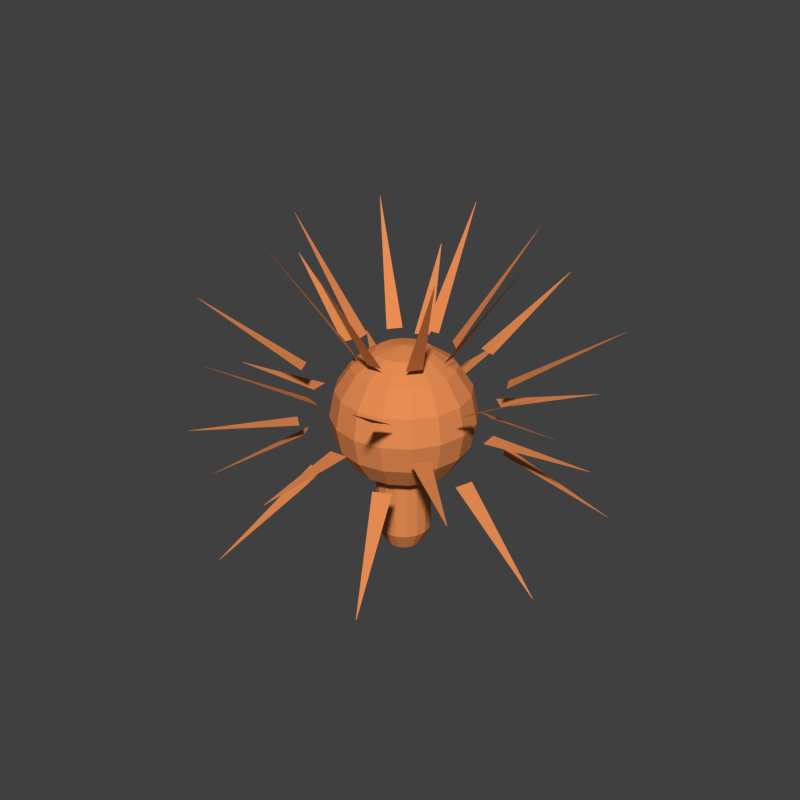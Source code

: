 # Source: EditorLamp2.blend  (saved by Blender 2.78.0; exported with 4.5.12 LTS)
import bpy
from mathutils import Matrix  # noqa: F401  (used for matrix-valued properties, if any)

bpy.ops.wm.read_factory_settings(use_empty=True)
scene = bpy.context.scene
scene.name = 'Scene'

# ---- collections
col_collection_1 = bpy.data.collections.new('Collection 1'); scene.collection.children.link(col_collection_1)

# ---- materials (node trees are filled in below, after node groups)
mat_material_001 = bpy.data.materials.new('Material.001')
mat_material_001.alpha_threshold = 0.0
mat_material_001.use_transparent_shadow = False
mat_material_001.diffuse_color = (0.8, 0.266, 0.08742, 1.0)
mat_material_001.roughness = 0.5

# ---- material node trees

# ---- world
world_world = bpy.data.worlds.new('World'); scene.world = world_world
world_world.color = (0.05088, 0.05088, 0.05088)
world_world.use_sun_shadow = False
world_world.sun_shadow_jitter_overblur = 0.0
world_world.cycles.sampling_method = 'NONE'
world_world.cycles.sample_map_resolution = 256

# ---- meshes
me_ring_top2 = bpy.data.meshes.new('ring_top2')
me_ring_top2.from_pydata([(0.04354, 0.6761, 0.9428), (-0.1749, 0.6545, 0.9423), (-0.4473, 0.5089, 0.9482), (-0.5865, 0.3391, 0.9423), (-0.6761, 0.04353, 0.9502), (-0.6545, -0.1749, 0.9423), (-0.5088, -0.4473, 0.9475), (-0.3391, -0.5865, 0.9423), (-0.04354, -0.6761, 0.9417), (0.1749, -0.6545, 0.9423), (0.4473, -0.5089, 0.9363), (0.5865, -0.3391, 0.9423), (0.6761, -0.04353, 0.9343), (0.6545, 0.1749, 0.9423), (0.5088, 0.4473, 0.937), (0.3391, 0.5865, 0.9423), (-0.1681, 1.732, 2.469), (-0.173, 1.731, 2.469), (-1.344, 1.106, 2.469), (-1.347, 1.102, 2.469), (-1.732, -0.1681, 2.469), (-1.731, -0.173, 2.469), (-1.106, -1.344, 2.469), (-1.102, -1.347, 2.469), (0.1681, -1.732, 2.469), (0.173, -1.731, 2.469), (1.344, -1.106, 2.469), (1.347, -1.102, 2.469), (1.732, 0.1681, 2.469), (1.731, 0.173, 2.469), (1.106, 1.344, 2.469), (1.102, 1.347, 2.469)], [], [(13, 12, 28, 29), (7, 6, 22, 23), (1, 0, 16, 17), (15, 14, 30, 31), (9, 8, 24, 25), (3, 2, 18, 19), (11, 10, 26, 27), (5, 4, 20, 21)])
me_ring_top2.materials.append(mat_material_001)
me_ring_top2.use_remesh_preserve_volume = False
me_ring_top2.use_remesh_preserve_attributes = False
me_ring_top2.use_mirror_vertex_groups = False
me_ring_top2.update()
me_ring_center = bpy.data.meshes.new('ring_center')
me_ring_center.from_pydata([(-0.06261, -1.372, -0.008459), (0.1915, -1.347, -0.008459), (0.9058, -0.9656, -0.008459), (1.068, -0.7682, -0.008459), (1.303, 0.006884, -0.008459), (1.278, 0.261, -0.008459), (0.8961, 0.9753, -0.008459), (0.6987, 1.137, -0.008459), (-0.07638, 1.372, -0.008459), (-0.3305, 1.347, -0.008459), (-1.045, 0.9656, -0.008459), (-1.207, 0.7682, -0.008459), (-1.442, -0.006888, -0.008459), (-1.417, -0.261, -0.008459), (-1.035, -0.9753, -0.008459), (-0.8377, -1.137, -0.008459), (0.2011, -2.788, -0.008459), (0.2089, -2.787, -0.008459), (2.093, -1.78, -0.008459), (2.098, -1.774, -0.008459), (2.718, 0.2706, -0.008459), (2.717, 0.2784, -0.008459), (1.71, 2.162, -0.008459), (1.704, 2.167, -0.008459), (-0.3401, 2.788, -0.008459), (-0.3479, 2.787, -0.008459), (-2.232, 1.78, -0.008459), (-2.237, 1.774, -0.008459), (-2.857, -0.2706, -0.008459), (-2.856, -0.2784, -0.008459), (-1.849, -2.162, -0.008459), (-1.843, -2.167, -0.008459)], [], [(13, 12, 28, 29), (7, 6, 22, 23), (1, 0, 16, 17), (15, 14, 30, 31), (9, 8, 24, 25), (3, 2, 18, 19), (11, 10, 26, 27), (5, 4, 20, 21)])
me_ring_center.materials.append(mat_material_001)
me_ring_center.use_remesh_preserve_volume = False
me_ring_center.use_remesh_preserve_attributes = False
me_ring_center.use_mirror_vertex_groups = False
me_ring_center.update()
me_ring_bottom = bpy.data.meshes.new('ring_bottom')
me_ring_bottom.from_pydata([(0.5316, -1.265, -0.4207), (0.7567, -1.145, -0.4207), (1.271, -0.5188, -0.4207), (1.345, -0.2745, -0.4207), (1.265, 0.5316, -0.4207), (1.145, 0.7567, -0.4207), (0.5188, 1.271, -0.4207), (0.2745, 1.345, -0.4207), (-0.5316, 1.265, -0.4207), (-0.7567, 1.145, -0.4207), (-1.271, 0.5188, -0.4207), (-1.345, 0.2745, -0.4207), (-1.265, -0.5316, -0.4207), (-1.145, -0.7567, -0.4207), (-0.5188, -1.271, -0.4207), (-0.2745, -1.345, -0.4207), (1.317, -2.472, -1.29), (1.324, -2.468, -1.29), (2.679, -0.8167, -1.29), (2.681, -0.8092, -1.29), (2.472, 1.317, -1.29), (2.468, 1.324, -1.29), (0.8167, 2.679, -1.29), (0.8092, 2.681, -1.29), (-1.317, 2.472, -1.29), (-1.324, 2.468, -1.29), (-2.679, 0.8167, -1.29), (-2.681, 0.8092, -1.29), (-2.472, -1.317, -1.29), (-2.468, -1.324, -1.29), (-0.8167, -2.679, -1.29), (-0.8092, -2.681, -1.29)], [], [(5, 4, 20, 21), (13, 12, 28, 29), (7, 6, 22, 23), (1, 0, 16, 17), (15, 14, 30, 31), (9, 8, 24, 25), (3, 2, 18, 19), (11, 10, 26, 27)])
me_ring_bottom.materials.append(mat_material_001)
me_ring_bottom.use_remesh_preserve_volume = False
me_ring_bottom.use_remesh_preserve_attributes = False
me_ring_bottom.use_mirror_vertex_groups = False
me_ring_bottom.update()
me_ring_top1 = bpy.data.meshes.new('ring_top1')
me_ring_top1.from_pydata([(-0.5316, 1.265, 0.5566), (-0.7567, 1.145, 0.5566), (-1.271, 0.5188, 0.5566), (-1.345, 0.2745, 0.5566), (-1.265, -0.5316, 0.5566), (-1.145, -0.7567, 0.5566), (-0.5188, -1.271, 0.5566), (-0.2745, -1.345, 0.5566), (0.5316, -1.265, 0.5566), (0.7567, -1.145, 0.5566), (1.271, -0.5188, 0.5566), (1.345, -0.2745, 0.5566), (1.265, 0.5316, 0.5566), (1.145, 0.7567, 0.5566), (0.5188, 1.271, 0.5566), (0.2745, 1.345, 0.5566), (-1.317, 2.472, 1.426), (-1.324, 2.468, 1.426), (-2.679, 0.8167, 1.426), (-2.681, 0.8092, 1.426), (-2.472, -1.317, 1.426), (-2.468, -1.324, 1.426), (-0.8167, -2.679, 1.426), (-0.8092, -2.681, 1.426), (1.317, -2.472, 1.426), (1.324, -2.468, 1.426), (2.679, -0.8167, 1.426), (2.681, -0.8092, 1.426), (2.472, 1.317, 1.426), (2.468, 1.324, 1.426), (0.8167, 2.679, 1.426), (0.8092, 2.681, 1.426)], [], [(5, 4, 20, 21), (13, 12, 28, 29), (7, 6, 22, 23), (1, 0, 16, 17), (15, 14, 30, 31), (9, 8, 24, 25), (3, 2, 18, 19), (11, 10, 26, 27)])
me_ring_top1.materials.append(mat_material_001)
me_ring_top1.use_remesh_preserve_volume = False
me_ring_top1.use_remesh_preserve_attributes = False
me_ring_top1.use_mirror_vertex_groups = False
me_ring_top1.update()
me_bulb = bpy.data.meshes.new('bulb')
me_bulb.from_pydata([(-0.3827, 0.0, 0.9239), (-0.7071, 0.0, 0.7071), (-0.9239, 0.0, 0.3827), (-1.0, 0.0, -4.371e-08), (-0.9239, 0.0, -0.3827), (-0.7071, 0.0, -0.7071), (-0.3827, 0.0, -0.9239), (-0.2412, -2.26e-08, -2.003), (-0.3536, 0.1464, 0.9239), (-0.6533, 0.2706, 0.7071), (-0.8536, 0.3536, 0.3827), (-0.9239, 0.3827, -4.371e-08), (-0.8536, 0.3536, -0.3827), (-0.6533, 0.2706, -0.7071), (-0.3536, 0.1464, -0.9239), (-0.2706, 0.2706, 0.9239), (-0.5, 0.5, 0.7071), (-0.6533, 0.6533, 0.3827), (-0.7071, 0.7071, -4.371e-08), (-0.6533, 0.6533, -0.3827), (-0.5, 0.5, -0.7071), (-0.2706, 0.2706, -0.9239), (-0.1464, 0.3536, 0.9239), (-0.2706, 0.6533, 0.7071), (-0.3536, 0.8536, 0.3827), (-0.3827, 0.9239, -4.371e-08), (-0.3536, 0.8536, -0.3827), (-0.2706, 0.6533, -0.7071), (-0.1464, 0.3536, -0.9239), (-1.307e-07, 0.3827, 0.9239), (-7.11e-08, 0.7071, 0.7071), (-1.149e-08, 0.9239, 0.3827), (-1.149e-08, 1.0, -4.371e-08), (-1.149e-08, 0.9239, -0.3827), (-7.11e-08, 0.7071, -0.7071), (-5.62e-08, 0.3827, -0.9239), (-2.088e-07, -1.395e-07, 1.0), (0.1464, 0.3536, 0.9239), (0.2706, 0.6533, 0.7071), (0.3536, 0.8536, 0.3827), (0.3827, 0.9239, -4.371e-08), (0.3536, 0.8536, -0.3827), (0.2706, 0.6533, -0.7071), (0.1464, 0.3536, -0.9239), (0.2706, 0.2706, 0.9239), (0.5, 0.5, 0.7071), (0.6533, 0.6533, 0.3827), (0.7071, 0.7071, -4.371e-08), (0.6533, 0.6533, -0.3827), (0.5, 0.5, -0.7071), (0.2706, 0.2706, -0.9239), (0.3536, 0.1464, 0.9239), (0.6533, 0.2706, 0.7071), (0.8536, 0.3536, 0.3827), (0.9239, 0.3827, -4.371e-08), (0.8536, 0.3536, -0.3827), (0.6533, 0.2706, -0.7071), (0.3536, 0.1464, -0.9239), (0.3827, -7.268e-08, 0.9239), (0.7071, -2.664e-07, 0.7071), (0.9239, -2.962e-07, 0.3827), (1.0, -3.26e-07, -4.371e-08), (0.9239, -2.962e-07, -0.3827), (0.7071, -2.664e-07, -0.7071), (0.3827, -1.621e-07, -0.9239), (0.3536, -0.1464, 0.9239), (0.6533, -0.2706, 0.7071), (0.8536, -0.3536, 0.3827), (0.9239, -0.3827, -4.371e-08), (0.8536, -0.3536, -0.3827), (0.6533, -0.2706, -0.7071), (0.3536, -0.1464, -0.9239), (0.2706, -0.2706, 0.9239), (0.5, -0.5, 0.7071), (0.6533, -0.6533, 0.3827), (0.7071, -0.7071, -4.371e-08), (0.6533, -0.6533, -0.3827), (0.5, -0.5, -0.7071), (0.2706, -0.2706, -0.9239), (0.1464, -0.3536, 0.9239), (0.2706, -0.6533, 0.7071), (0.3536, -0.8536, 0.3827), (0.3827, -0.9239, -4.371e-08), (0.3536, -0.8536, -0.3827), (0.2706, -0.6533, -0.7071), (0.1464, -0.3536, -0.9239), (-2.499e-07, -0.3827, 0.9239), (-4.883e-07, -0.7071, 0.7071), (-5.181e-07, -0.9239, 0.3827), (-6.075e-07, -1.0, -4.371e-08), (-5.181e-07, -0.9239, -0.3827), (-4.883e-07, -0.7071, -0.7071), (-3.393e-07, -0.3827, -0.9239), (-0.1464, -0.3536, 0.9239), (-0.2706, -0.6533, 0.7071), (-0.3536, -0.8536, 0.3827), (-0.3827, -0.9239, -4.371e-08), (-0.3536, -0.8536, -0.3827), (-0.2706, -0.6533, -0.7071), (-0.1464, -0.3536, -0.9239), (-0.2706, -0.2706, 0.9239), (-0.5, -0.5, 0.7071), (-0.6533, -0.6533, 0.3827), (-0.7071, -0.7071, -4.371e-08), (-0.6533, -0.6533, -0.3827), (-0.5, -0.5, -0.7071), (-0.2706, -0.2706, -0.9239), (-0.3536, -0.1464, 0.9239), (-0.6533, -0.2706, 0.7071), (-0.8536, -0.3536, 0.3827), (-0.9239, -0.3827, -4.371e-08), (-0.8536, -0.3536, -0.3827), (-0.6533, -0.2706, -0.7071), (-0.3536, -0.1464, -0.9239), (-0.3827, -1.432e-08, -1.738), (-0.3536, 0.1464, -1.738), (-0.2706, 0.2706, -1.738), (-0.1464, 0.3536, -1.738), (-6.162e-08, 0.3827, -1.738), (0.1464, 0.3536, -1.738), (0.2706, 0.2706, -1.738), (0.3536, 0.1464, -1.738), (0.3827, -1.764e-07, -1.738), (0.3536, -0.1464, -1.738), (0.2706, -0.2706, -1.738), (0.1464, -0.3536, -1.738), (-3.447e-07, -0.3827, -1.738), (-0.1464, -0.3536, -1.738), (-0.2706, -0.2706, -1.738), (-0.3536, -0.1464, -1.738), (-1.682e-07, -2.26e-08, -2.127), (-0.2229, 0.09232, -2.003), (-0.1706, 0.1706, -2.003), (-0.09232, 0.2229, -2.003), (-1.085e-07, 0.2412, -2.003), (0.09232, 0.2229, -2.003), (0.1706, 0.1706, -2.003), (0.2229, 0.09232, -2.003), (0.2412, -1.248e-07, -2.003), (0.2229, -0.09232, -2.003), (0.1706, -0.1706, -2.003), (0.09232, -0.2229, -2.003), (-2.869e-07, -0.2412, -2.003), (-0.09232, -0.2229, -2.003), (-0.1706, -0.1706, -2.003), (-0.2229, -0.09232, -2.003)], [], [(1, 0, 8, 9), (6, 5, 13, 14), (4, 3, 11, 12), (2, 1, 9, 10), (5, 4, 12, 13), (3, 2, 10, 11), (12, 11, 18, 19), (10, 9, 16, 17), (13, 12, 19, 20), (11, 10, 17, 18), (9, 8, 15, 16), (14, 13, 20, 21), (20, 19, 26, 27), (18, 17, 24, 25), (16, 15, 22, 23), (21, 20, 27, 28), (19, 18, 25, 26), (17, 16, 23, 24), (25, 24, 31, 32), (23, 22, 29, 30), (28, 27, 34, 35), (26, 25, 32, 33), (24, 23, 30, 31), (27, 26, 33, 34), (35, 34, 42, 43), (33, 32, 40, 41), (31, 30, 38, 39), (34, 33, 41, 42), (32, 31, 39, 40), (30, 29, 37, 38), (39, 38, 45, 46), (42, 41, 48, 49), (40, 39, 46, 47), (38, 37, 44, 45), (43, 42, 49, 50), (41, 40, 47, 48), (49, 48, 55, 56), (47, 46, 53, 54), (45, 44, 51, 52), (50, 49, 56, 57), (48, 47, 54, 55), (46, 45, 52, 53), (52, 51, 58, 59), (57, 56, 63, 64), (55, 54, 61, 62), (53, 52, 59, 60), (56, 55, 62, 63), (54, 53, 60, 61), (64, 63, 70, 71), (62, 61, 68, 69), (60, 59, 66, 67), (63, 62, 69, 70), (61, 60, 67, 68), (59, 58, 65, 66), (70, 69, 76, 77), (68, 67, 74, 75), (66, 65, 72, 73), (71, 70, 77, 78), (69, 68, 75, 76), (67, 66, 73, 74), (77, 76, 83, 84), (75, 74, 81, 82), (73, 72, 79, 80), (78, 77, 84, 85), (76, 75, 82, 83), (74, 73, 80, 81), (85, 84, 91, 92), (83, 82, 89, 90), (81, 80, 87, 88), (84, 83, 90, 91), (82, 81, 88, 89), (80, 79, 86, 87), (90, 89, 96, 97), (88, 87, 94, 95), (91, 90, 97, 98), (89, 88, 95, 96), (87, 86, 93, 94), (92, 91, 98, 99), (98, 97, 104, 105), (96, 95, 102, 103), (94, 93, 100, 101), (99, 98, 105, 106), (97, 96, 103, 104), (95, 94, 101, 102), (103, 102, 109, 110), (101, 100, 107, 108), (106, 105, 112, 113), (104, 103, 110, 111), (102, 101, 108, 109), (105, 104, 111, 112), (0, 36, 8), (113, 6, 114, 129), (8, 36, 15), (57, 64, 122, 121), (50, 57, 121, 120), (15, 36, 22), (22, 36, 29), (78, 85, 125, 124), (29, 36, 37), (21, 28, 117, 116), (37, 36, 44), (85, 92, 126, 125), (14, 21, 116, 115), (44, 36, 51), (51, 36, 58), (43, 50, 120, 119), (58, 36, 65), (6, 14, 115, 114), (65, 36, 72), (106, 113, 129, 128), (72, 36, 79), (64, 71, 123, 122), (79, 36, 86), (35, 43, 119, 118), (86, 36, 93), (71, 78, 124, 123), (99, 106, 128, 127), (93, 36, 100), (100, 36, 107), (92, 99, 127, 126), (113, 112, 5, 6), (111, 110, 3, 4), (109, 108, 1, 2), (107, 36, 0), (28, 35, 118, 117), (112, 111, 4, 5), (110, 109, 2, 3), (108, 107, 0, 1), (121, 122, 138, 137), (128, 129, 145, 144), (120, 121, 137, 136), (127, 128, 144, 143), (119, 120, 136, 135), (126, 127, 143, 142), (118, 119, 135, 134), (125, 126, 142, 141), (117, 118, 134, 133), (124, 125, 141, 140), (116, 117, 133, 132), (123, 124, 140, 139), (115, 116, 132, 131), (122, 123, 139, 138), (129, 114, 7, 145), (114, 115, 131, 7), (130, 7, 131), (130, 131, 132), (130, 132, 133), (130, 133, 134), (130, 134, 135), (130, 135, 136), (130, 136, 137), (130, 137, 138), (130, 138, 139), (130, 139, 140), (130, 140, 141), (130, 141, 142), (130, 142, 143), (130, 143, 144), (130, 144, 145), (130, 145, 7)])
me_bulb.materials.append(mat_material_001)
me_bulb.use_remesh_preserve_volume = False
me_bulb.use_remesh_preserve_attributes = False
me_bulb.use_mirror_vertex_groups = False
me_bulb.update()

# ---- objects
ob_ring_top2 = bpy.data.objects.new('ring_top2', me_ring_top2)
ob_ring_center = bpy.data.objects.new('ring_center', me_ring_center)
ob_ring_bottom = bpy.data.objects.new('ring_bottom', me_ring_bottom)
ob_ring_top1 = bpy.data.objects.new('ring_top1', me_ring_top1)
ob_bulb = bpy.data.objects.new('bulb', me_bulb)

# ---- transforms, parenting, visibility, modifiers, constraints
ob_ring_top2.location = (0.0, 0.0, 0.0)
ob_ring_top2.scale = (0.1646, 0.1646, 0.1646)
ob_ring_top2.lineart.crease_threshold = 0.0
ob_ring_center.location = (0.0, 0.0, 0.0)
ob_ring_center.scale = (0.1646, 0.1646, 0.1646)
ob_ring_center.lineart.crease_threshold = 0.0
ob_ring_bottom.location = (0.0, 0.0, 0.0)
ob_ring_bottom.scale = (0.1646, 0.1646, 0.1646)
ob_ring_bottom.lineart.crease_threshold = 0.0
ob_ring_top1.location = (0.0, 0.0, 0.0)
ob_ring_top1.scale = (0.1646, 0.1646, 0.1646)
ob_ring_top1.lineart.crease_threshold = 0.0
ob_bulb.location = (0.0, 0.0, 0.0)
ob_bulb.scale = (0.1646, 0.1646, 0.1646)
ob_bulb.lineart.crease_threshold = 0.0

# ---- collection membership
col_collection_1.objects.link(ob_ring_top2)
col_collection_1.objects.link(ob_ring_center)
col_collection_1.objects.link(ob_ring_bottom)
col_collection_1.objects.link(ob_ring_top1)
col_collection_1.objects.link(ob_bulb)

# ---- scene / render settings (as saved in the file)
scene.frame_start = 1; scene.frame_end = 250; scene.frame_set(1)
scene.render.engine = 'BLENDER_EEVEE_NEXT'
scene.render.resolution_x = 128
scene.render.resolution_y = 128
scene.render.dither_intensity = 0.0
scene.cycles.use_denoising = False
scene.cycles.samples = 10
scene.cycles.sampling_pattern = 'TABULATED_SOBOL'
scene.cycles.light_sampling_threshold = 0.0
scene.cycles.use_adaptive_sampling = False
scene.cycles.use_light_tree = False
scene.cycles.blur_glossy = 0.0
scene.cycles.pixel_filter_type = 'GAUSSIAN'
scene.cycles.sample_clamp_indirect = 0.0
scene.view_settings.view_transform = 'Standard'
bpy.context.view_layer.update()

# ---- added for rendering (the .blend has no active camera and no usable light): camera, sun
cam_auto = bpy.data.cameras.new('AutoCamera')
cam_auto.lens = 50.0
cam_auto.sensor_width = 36.0
cam_auto.clip_end = 1000.0
ob_auto_camera = bpy.data.objects.new('AutoCamera', cam_auto)
scene.collection.objects.link(ob_auto_camera)
ob_auto_camera.location = (1.37817, -1.66753, 1.13983)
ob_auto_camera.rotation_euler = (1.09748, -7.21219e-08, 0.694738)
scene.camera = ob_auto_camera
light_auto_sun = bpy.data.lights.new('AutoSun', 'SUN')
light_auto_sun.energy = 3.0
light_auto_sun.angle = 0.0523599
ob_auto_sun = bpy.data.objects.new('AutoSun', light_auto_sun)
scene.collection.objects.link(ob_auto_sun)
ob_auto_sun.rotation_euler = (0.872665, 0.174533, 0.523599)
bpy.context.view_layer.update()
